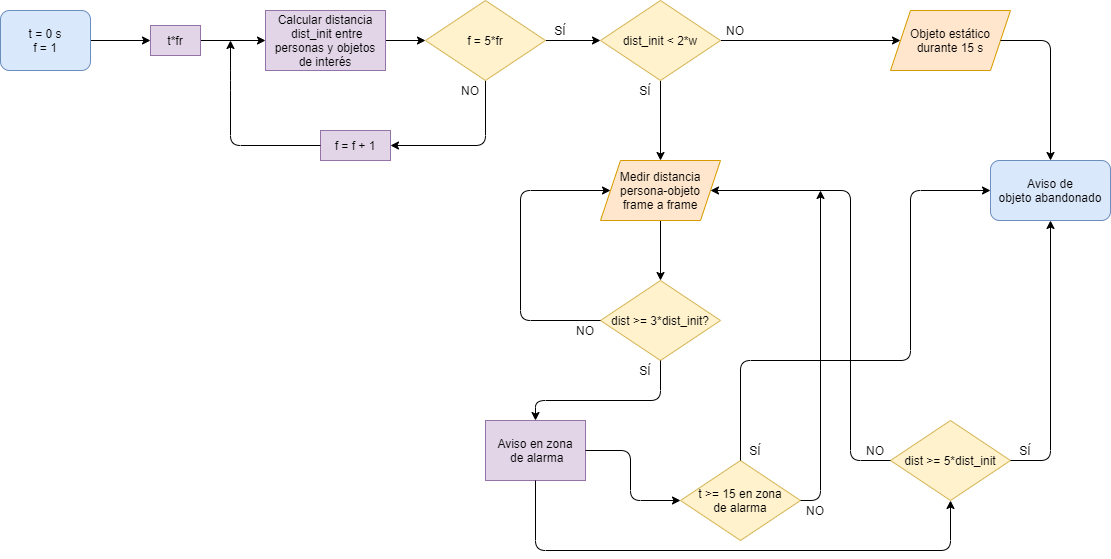

The diagram above was exported from draw.io. Its source (the exported page's mxGraphModel, read from the mxfile embedded in the PNG):
<mxGraphModel dx="1422" dy="715" grid="1" gridSize="10" guides="1" tooltips="1" connect="1" arrows="1" fold="1" page="1" pageScale="1" pageWidth="1169" pageHeight="827" math="0" shadow="0">
  <root>
    <mxCell id="0" />
    <mxCell id="1" parent="0" />
    <mxCell id="rXPoqplDceYoyo5zk48D-15" value="" style="edgeStyle=orthogonalEdgeStyle;rounded=0;orthogonalLoop=1;jettySize=auto;exitX=1;exitY=0.5;exitDx=0;exitDy=0;entryX=0;entryY=0.5;entryDx=0;entryDy=0;" parent="1" source="rXPoqplDceYoyo5zk48D-52" target="rXPoqplDceYoyo5zk48D-14" edge="1">
      <mxGeometry relative="1" as="geometry">
        <mxPoint x="275" y="300" as="sourcePoint" />
      </mxGeometry>
    </mxCell>
    <mxCell id="rXPoqplDceYoyo5zk48D-5" value="" style="endArrow=classic;entryX=0;entryY=0.5;entryDx=0;entryDy=0;exitX=1;exitY=0.5;exitDx=0;exitDy=0;" parent="1" source="rXPoqplDceYoyo5zk48D-49" target="rXPoqplDceYoyo5zk48D-52" edge="1">
      <mxGeometry width="50" height="50" relative="1" as="geometry">
        <mxPoint x="145" y="300" as="sourcePoint" />
        <mxPoint x="225" y="300" as="targetPoint" />
      </mxGeometry>
    </mxCell>
    <mxCell id="rXPoqplDceYoyo5zk48D-8" value="" style="endArrow=classic;exitX=0.5;exitY=1;exitDx=0;exitDy=0;entryX=1;entryY=0.5;entryDx=0;entryDy=0;" parent="1" source="rXPoqplDceYoyo5zk48D-10" target="rXPoqplDceYoyo5zk48D-53" edge="1">
      <mxGeometry width="50" height="50" relative="1" as="geometry">
        <mxPoint x="365" y="300" as="sourcePoint" />
        <mxPoint x="190" y="300" as="targetPoint" />
        <Array as="points">
          <mxPoint x="535" y="405" />
        </Array>
      </mxGeometry>
    </mxCell>
    <mxCell id="rXPoqplDceYoyo5zk48D-21" value="" style="edgeStyle=orthogonalEdgeStyle;rounded=0;orthogonalLoop=1;jettySize=auto;exitX=1;exitY=0.5;exitDx=0;exitDy=0;entryX=0;entryY=0.5;entryDx=0;entryDy=0;" parent="1" source="rXPoqplDceYoyo5zk48D-10" target="rXPoqplDceYoyo5zk48D-20" edge="1">
      <mxGeometry relative="1" as="geometry" />
    </mxCell>
    <mxCell id="rXPoqplDceYoyo5zk48D-10" value="f = 5*fr" style="rhombus;fillColor=#fff2cc;strokeColor=#d6b656;" parent="1" vertex="1">
      <mxGeometry x="475" y="260" width="120" height="80" as="geometry" />
    </mxCell>
    <mxCell id="rXPoqplDceYoyo5zk48D-12" value="NO" style="text;align=center;verticalAlign=middle;resizable=0;points=[];autosize=1;" parent="1" vertex="1">
      <mxGeometry x="505" y="340" width="30" height="20" as="geometry" />
    </mxCell>
    <mxCell id="rXPoqplDceYoyo5zk48D-13" value="SÍ" style="text;align=center;verticalAlign=middle;resizable=0;points=[];autosize=1;" parent="1" vertex="1">
      <mxGeometry x="595" y="280" width="30" height="20" as="geometry" />
    </mxCell>
    <mxCell id="rXPoqplDceYoyo5zk48D-16" value="" style="edgeStyle=orthogonalEdgeStyle;rounded=0;orthogonalLoop=1;jettySize=auto;exitX=1;exitY=0.5;exitDx=0;exitDy=0;entryX=0;entryY=0.5;entryDx=0;entryDy=0;" parent="1" source="rXPoqplDceYoyo5zk48D-14" target="rXPoqplDceYoyo5zk48D-10" edge="1">
      <mxGeometry relative="1" as="geometry" />
    </mxCell>
    <mxCell id="rXPoqplDceYoyo5zk48D-14" value="Calcular distancia&#10; dist_init entre&#10;personas y objetos&#10;de interés" style="rounded=0;fillColor=#e1d5e7;strokeColor=#9673a6;" parent="1" vertex="1">
      <mxGeometry x="315" y="270" width="120" height="60" as="geometry" />
    </mxCell>
    <mxCell id="rXPoqplDceYoyo5zk48D-22" value="" style="edgeStyle=orthogonalEdgeStyle;rounded=0;orthogonalLoop=1;jettySize=auto;exitX=0.5;exitY=1;exitDx=0;exitDy=0;" parent="1" source="rXPoqplDceYoyo5zk48D-20" edge="1">
      <mxGeometry relative="1" as="geometry">
        <mxPoint x="710" y="420" as="targetPoint" />
      </mxGeometry>
    </mxCell>
    <mxCell id="rXPoqplDceYoyo5zk48D-43" value="" style="edgeStyle=orthogonalEdgeStyle;rounded=0;orthogonalLoop=1;jettySize=auto;exitX=1;exitY=0.5;exitDx=0;exitDy=0;" parent="1" source="rXPoqplDceYoyo5zk48D-20" target="rXPoqplDceYoyo5zk48D-42" edge="1">
      <mxGeometry relative="1" as="geometry" />
    </mxCell>
    <mxCell id="rXPoqplDceYoyo5zk48D-20" value="dist_init &lt; 2*w" style="rhombus;fillColor=#fff2cc;strokeColor=#d6b656;" parent="1" vertex="1">
      <mxGeometry x="650" y="260" width="120" height="80" as="geometry" />
    </mxCell>
    <mxCell id="rXPoqplDceYoyo5zk48D-26" value="" style="edgeStyle=orthogonalEdgeStyle;rounded=0;orthogonalLoop=1;jettySize=auto;exitX=0.5;exitY=1;exitDx=0;exitDy=0;entryX=0.5;entryY=0;entryDx=0;entryDy=0;" parent="1" source="rXPoqplDceYoyo5zk48D-23" target="rXPoqplDceYoyo5zk48D-25" edge="1">
      <mxGeometry relative="1" as="geometry" />
    </mxCell>
    <mxCell id="rXPoqplDceYoyo5zk48D-23" value="Medir distancia&#10;persona-objeto &#10;frame a frame" style="shape=parallelogram;perimeter=parallelogramPerimeter;fixedSize=1;fillColor=#ffe6cc;strokeColor=#d79b00;" parent="1" vertex="1">
      <mxGeometry x="650" y="420" width="120" height="60" as="geometry" />
    </mxCell>
    <mxCell id="rXPoqplDceYoyo5zk48D-25" value="dist &gt;= 3*dist_init?" style="rhombus;fillColor=#fff2cc;strokeColor=#d6b656;" parent="1" vertex="1">
      <mxGeometry x="650" y="540" width="120" height="80" as="geometry" />
    </mxCell>
    <mxCell id="rXPoqplDceYoyo5zk48D-29" value="" style="endArrow=classic;exitX=0;exitY=0.5;exitDx=0;exitDy=0;entryX=0;entryY=0.5;entryDx=0;entryDy=0;" parent="1" source="rXPoqplDceYoyo5zk48D-25" target="rXPoqplDceYoyo5zk48D-23" edge="1">
      <mxGeometry width="50" height="50" relative="1" as="geometry">
        <mxPoint x="450" y="760" as="sourcePoint" />
        <mxPoint x="710" y="380" as="targetPoint" />
        <Array as="points">
          <mxPoint x="570" y="580" />
          <mxPoint x="570" y="450" />
        </Array>
      </mxGeometry>
    </mxCell>
    <mxCell id="rXPoqplDceYoyo5zk48D-30" value="NO" style="text;align=center;verticalAlign=middle;resizable=0;points=[];autosize=1;" parent="1" vertex="1">
      <mxGeometry x="620" y="580" width="30" height="20" as="geometry" />
    </mxCell>
    <mxCell id="rXPoqplDceYoyo5zk48D-31" value="SÍ" style="text;align=center;verticalAlign=middle;resizable=0;points=[];autosize=1;" parent="1" vertex="1">
      <mxGeometry x="680" y="620" width="30" height="20" as="geometry" />
    </mxCell>
    <mxCell id="rXPoqplDceYoyo5zk48D-32" value="Aviso en zona&#10; de alarma" style="rounded=0;fillColor=#e1d5e7;strokeColor=#9673a6;" parent="1" vertex="1">
      <mxGeometry x="535" y="680" width="100" height="60" as="geometry" />
    </mxCell>
    <mxCell id="rXPoqplDceYoyo5zk48D-36" value="dist &gt;= 5*dist_init" style="rhombus;fillColor=#fff2cc;strokeColor=#d6b656;" parent="1" vertex="1">
      <mxGeometry x="940" y="680" width="120" height="80" as="geometry" />
    </mxCell>
    <mxCell id="rXPoqplDceYoyo5zk48D-40" value="SÍ" style="text;align=center;verticalAlign=middle;resizable=0;points=[];autosize=1;" parent="1" vertex="1">
      <mxGeometry x="680" y="340" width="30" height="20" as="geometry" />
    </mxCell>
    <mxCell id="rXPoqplDceYoyo5zk48D-41" value="NO" style="text;align=center;verticalAlign=middle;resizable=0;points=[];autosize=1;" parent="1" vertex="1">
      <mxGeometry x="770" y="280" width="30" height="20" as="geometry" />
    </mxCell>
    <mxCell id="rXPoqplDceYoyo5zk48D-42" value="Objeto estático&#10;durante 15 s" style="shape=parallelogram;perimeter=parallelogramPerimeter;fixedSize=1;fillColor=#ffe6cc;strokeColor=#d79b00;" parent="1" vertex="1">
      <mxGeometry x="940" y="270" width="120" height="60" as="geometry" />
    </mxCell>
    <mxCell id="rXPoqplDceYoyo5zk48D-48" value="Aviso de&#10;objeto abandonado" style="rounded=1;fillColor=#dae8fc;strokeColor=#6c8ebf;" parent="1" vertex="1">
      <mxGeometry x="1040" y="420" width="120" height="60" as="geometry" />
    </mxCell>
    <mxCell id="rXPoqplDceYoyo5zk48D-49" value="t = 0 s&#10;f = 1" style="rounded=1;labelBackgroundColor=none;labelBorderColor=none;fillColor=#dae8fc;strokeColor=#6c8ebf;" parent="1" vertex="1">
      <mxGeometry x="50" y="270" width="90" height="60" as="geometry" />
    </mxCell>
    <mxCell id="rXPoqplDceYoyo5zk48D-52" value="t*fr" style="rounded=0;fillColor=#e1d5e7;strokeColor=#9673a6;" parent="1" vertex="1">
      <mxGeometry x="200" y="285" width="50" height="30" as="geometry" />
    </mxCell>
    <mxCell id="rXPoqplDceYoyo5zk48D-53" value="f = f + 1" style="rounded=0;fillColor=#e1d5e7;strokeColor=#9673a6;" parent="1" vertex="1">
      <mxGeometry x="370" y="390" width="70" height="30" as="geometry" />
    </mxCell>
    <mxCell id="rXPoqplDceYoyo5zk48D-55" value="" style="endArrow=classic;exitX=0;exitY=0.5;exitDx=0;exitDy=0;" parent="1" source="rXPoqplDceYoyo5zk48D-53" edge="1">
      <mxGeometry width="50" height="50" relative="1" as="geometry">
        <mxPoint x="220" y="440" as="sourcePoint" />
        <mxPoint x="280" y="300" as="targetPoint" />
        <Array as="points">
          <mxPoint x="280" y="405" />
          <mxPoint x="280" y="340" />
        </Array>
      </mxGeometry>
    </mxCell>
    <mxCell id="rXPoqplDceYoyo5zk48D-56" value="" style="endArrow=classic;exitX=1;exitY=0.5;exitDx=0;exitDy=0;entryX=0.5;entryY=0;entryDx=0;entryDy=0;" parent="1" source="rXPoqplDceYoyo5zk48D-42" target="rXPoqplDceYoyo5zk48D-48" edge="1">
      <mxGeometry width="50" height="50" relative="1" as="geometry">
        <mxPoint x="1020" y="330" as="sourcePoint" />
        <mxPoint x="1070" y="280" as="targetPoint" />
        <Array as="points">
          <mxPoint x="1100" y="300" />
        </Array>
      </mxGeometry>
    </mxCell>
    <mxCell id="rXPoqplDceYoyo5zk48D-57" value="" style="endArrow=classic;exitX=1;exitY=0.5;exitDx=0;exitDy=0;entryX=0.5;entryY=1;entryDx=0;entryDy=0;" parent="1" source="rXPoqplDceYoyo5zk48D-36" target="rXPoqplDceYoyo5zk48D-48" edge="1">
      <mxGeometry width="50" height="50" relative="1" as="geometry">
        <mxPoint x="1020" y="720" as="sourcePoint" />
        <mxPoint x="1045" y="481" as="targetPoint" />
        <Array as="points">
          <mxPoint x="1100" y="720" />
        </Array>
      </mxGeometry>
    </mxCell>
    <mxCell id="rXPoqplDceYoyo5zk48D-60" value="t &gt;= 15 en zona&#10;de alarma" style="rhombus;fillColor=#fff2cc;strokeColor=#d6b656;" parent="1" vertex="1">
      <mxGeometry x="730" y="720" width="120" height="80" as="geometry" />
    </mxCell>
    <mxCell id="rXPoqplDceYoyo5zk48D-62" value="" style="endArrow=classic;exitX=0.5;exitY=0;exitDx=0;exitDy=0;entryX=0;entryY=0.5;entryDx=0;entryDy=0;" parent="1" source="rXPoqplDceYoyo5zk48D-60" target="rXPoqplDceYoyo5zk48D-48" edge="1">
      <mxGeometry width="50" height="50" relative="1" as="geometry">
        <mxPoint x="850" y="670" as="sourcePoint" />
        <mxPoint x="900" y="620" as="targetPoint" />
        <Array as="points">
          <mxPoint x="790" y="620" />
          <mxPoint x="960" y="620" />
          <mxPoint x="960" y="450" />
        </Array>
      </mxGeometry>
    </mxCell>
    <mxCell id="rXPoqplDceYoyo5zk48D-63" value="" style="endArrow=classic;entryX=0.5;entryY=1;entryDx=0;entryDy=0;exitX=0.5;exitY=1;exitDx=0;exitDy=0;" parent="1" source="rXPoqplDceYoyo5zk48D-32" target="rXPoqplDceYoyo5zk48D-36" edge="1">
      <mxGeometry width="50" height="50" relative="1" as="geometry">
        <mxPoint x="510" y="790" as="sourcePoint" />
        <mxPoint x="910" y="700" as="targetPoint" />
        <Array as="points">
          <mxPoint x="585" y="810" />
          <mxPoint x="1000" y="810" />
        </Array>
      </mxGeometry>
    </mxCell>
    <mxCell id="rXPoqplDceYoyo5zk48D-64" value="" style="endArrow=classic;entryX=0;entryY=0.5;entryDx=0;entryDy=0;exitX=1;exitY=0.5;exitDx=0;exitDy=0;" parent="1" source="rXPoqplDceYoyo5zk48D-32" target="rXPoqplDceYoyo5zk48D-60" edge="1">
      <mxGeometry width="50" height="50" relative="1" as="geometry">
        <mxPoint x="560" y="760" as="sourcePoint" />
        <mxPoint x="750" y="650" as="targetPoint" />
        <Array as="points">
          <mxPoint x="680" y="710" />
          <mxPoint x="680" y="760" />
        </Array>
      </mxGeometry>
    </mxCell>
    <mxCell id="rXPoqplDceYoyo5zk48D-65" value="" style="endArrow=classic;exitX=0;exitY=0.5;exitDx=0;exitDy=0;entryX=1;entryY=0.5;entryDx=0;entryDy=0;" parent="1" source="rXPoqplDceYoyo5zk48D-36" target="rXPoqplDceYoyo5zk48D-23" edge="1">
      <mxGeometry width="50" height="50" relative="1" as="geometry">
        <mxPoint x="610" y="520" as="sourcePoint" />
        <mxPoint x="710" y="380" as="targetPoint" />
        <Array as="points">
          <mxPoint x="900" y="720" />
          <mxPoint x="900" y="450" />
        </Array>
      </mxGeometry>
    </mxCell>
    <mxCell id="rXPoqplDceYoyo5zk48D-66" value="" style="endArrow=classic;exitX=0.5;exitY=1;exitDx=0;exitDy=0;entryX=0.5;entryY=0;entryDx=0;entryDy=0;" parent="1" source="rXPoqplDceYoyo5zk48D-25" target="rXPoqplDceYoyo5zk48D-32" edge="1">
      <mxGeometry width="50" height="50" relative="1" as="geometry">
        <mxPoint x="570" y="630" as="sourcePoint" />
        <mxPoint x="570" y="650" as="targetPoint" />
        <Array as="points">
          <mxPoint x="710" y="660" />
          <mxPoint x="585" y="660" />
        </Array>
      </mxGeometry>
    </mxCell>
    <mxCell id="rXPoqplDceYoyo5zk48D-70" value="SÍ" style="text;align=center;verticalAlign=middle;resizable=0;points=[];autosize=1;" parent="1" vertex="1">
      <mxGeometry x="790" y="700" width="30" height="20" as="geometry" />
    </mxCell>
    <mxCell id="rXPoqplDceYoyo5zk48D-71" value="SÍ" style="text;align=center;verticalAlign=middle;resizable=0;points=[];autosize=1;" parent="1" vertex="1">
      <mxGeometry x="1060" y="700" width="30" height="20" as="geometry" />
    </mxCell>
    <mxCell id="rXPoqplDceYoyo5zk48D-72" value="" style="endArrow=classic;exitX=1;exitY=0.5;exitDx=0;exitDy=0;" parent="1" source="rXPoqplDceYoyo5zk48D-60" edge="1">
      <mxGeometry width="50" height="50" relative="1" as="geometry">
        <mxPoint x="810" y="530" as="sourcePoint" />
        <mxPoint x="870" y="450" as="targetPoint" />
        <Array as="points">
          <mxPoint x="870" y="760" />
        </Array>
      </mxGeometry>
    </mxCell>
    <mxCell id="rXPoqplDceYoyo5zk48D-73" value="NO" style="text;align=center;verticalAlign=middle;resizable=0;points=[];autosize=1;" parent="1" vertex="1">
      <mxGeometry x="850" y="760" width="30" height="20" as="geometry" />
    </mxCell>
    <mxCell id="rXPoqplDceYoyo5zk48D-74" value="NO" style="text;align=center;verticalAlign=middle;resizable=0;points=[];autosize=1;" parent="1" vertex="1">
      <mxGeometry x="910" y="700" width="30" height="20" as="geometry" />
    </mxCell>
  </root>
</mxGraphModel>